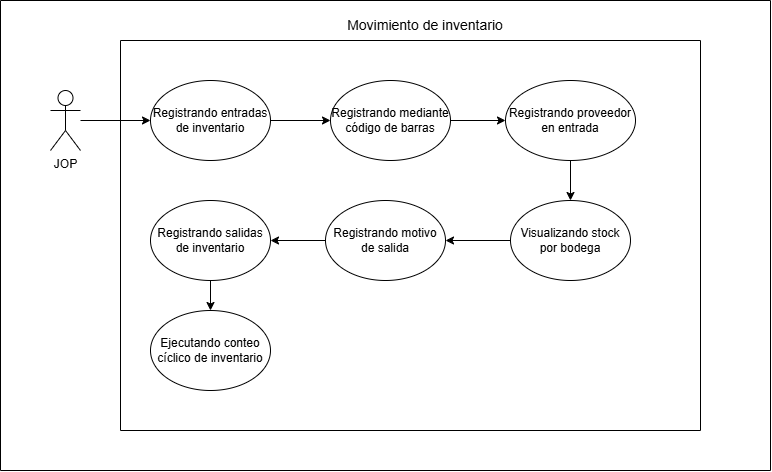

The diagram above was exported from draw.io. Its source (the exported page's mxGraphModel, read from the mxfile embedded in the PNG):
<mxGraphModel dx="1645" dy="875" grid="0" gridSize="10" guides="1" tooltips="1" connect="1" arrows="1" fold="1" page="1" pageScale="1" pageWidth="827" pageHeight="1169" math="0" shadow="0">
  <root>
    <mxCell id="0" />
    <mxCell id="1" parent="0" />
    <mxCell id="aUiSldq7rMIOUuwGlCpF-11" edge="1" parent="1" source="aUiSldq7rMIOUuwGlCpF-2" style="edgeStyle=orthogonalEdgeStyle;rounded=0;orthogonalLoop=1;jettySize=auto;html=1;" target="aUiSldq7rMIOUuwGlCpF-3">
      <mxGeometry relative="1" as="geometry" />
    </mxCell>
    <mxCell id="aUiSldq7rMIOUuwGlCpF-2" parent="1" style="ellipse;whiteSpace=wrap;html=1;" value="Registrando entradas de inventario" vertex="1">
      <mxGeometry height="80" width="120" x="310" y="120" as="geometry" />
    </mxCell>
    <mxCell id="aUiSldq7rMIOUuwGlCpF-12" edge="1" parent="1" source="aUiSldq7rMIOUuwGlCpF-3" style="edgeStyle=orthogonalEdgeStyle;rounded=0;orthogonalLoop=1;jettySize=auto;html=1;" target="aUiSldq7rMIOUuwGlCpF-4">
      <mxGeometry relative="1" as="geometry" />
    </mxCell>
    <mxCell id="aUiSldq7rMIOUuwGlCpF-3" parent="1" style="ellipse;whiteSpace=wrap;html=1;" value="Registrando mediante código de barras" vertex="1">
      <mxGeometry height="80" width="120" x="490" y="120" as="geometry" />
    </mxCell>
    <mxCell id="aUiSldq7rMIOUuwGlCpF-8" parent="1" style="swimlane;startSize=0;" value="" vertex="1">
      <mxGeometry height="390" width="580" x="280" y="80" as="geometry" />
    </mxCell>
    <mxCell id="aUiSldq7rMIOUuwGlCpF-9" parent="1" style="swimlane;startSize=0;" value="" vertex="1">
      <mxGeometry height="470" width="770" x="160" y="40" as="geometry" />
    </mxCell>
    <mxCell id="aUiSldq7rMIOUuwGlCpF-1" parent="aUiSldq7rMIOUuwGlCpF-9" style="shape=umlActor;verticalLabelPosition=bottom;verticalAlign=top;html=1;outlineConnect=0;" value="JOP" vertex="1">
      <mxGeometry height="60" width="30" x="50" y="90" as="geometry" />
    </mxCell>
    <mxCell id="aUiSldq7rMIOUuwGlCpF-10" parent="aUiSldq7rMIOUuwGlCpF-9" style="text;html=1;whiteSpace=wrap;align=center;verticalAlign=middle;rounded=0;" value="&lt;font style=&quot;font-size: 14px;&quot;&gt;Movimiento de inventario&lt;/font&gt;" vertex="1">
      <mxGeometry height="30" width="310" x="270" y="10" as="geometry" />
    </mxCell>
    <mxCell id="aUiSldq7rMIOUuwGlCpF-5" parent="aUiSldq7rMIOUuwGlCpF-9" style="ellipse;whiteSpace=wrap;html=1;" value="Visualizando stock por bodega" vertex="1">
      <mxGeometry height="80" width="120" x="510" y="200" as="geometry" />
    </mxCell>
    <mxCell id="aUiSldq7rMIOUuwGlCpF-15" edge="1" parent="aUiSldq7rMIOUuwGlCpF-9" source="aUiSldq7rMIOUuwGlCpF-6" style="edgeStyle=orthogonalEdgeStyle;rounded=0;orthogonalLoop=1;jettySize=auto;html=1;entryX=1;entryY=0.5;entryDx=0;entryDy=0;" target="aUiSldq7rMIOUuwGlCpF-7">
      <mxGeometry relative="1" as="geometry" />
    </mxCell>
    <mxCell id="aUiSldq7rMIOUuwGlCpF-6" parent="aUiSldq7rMIOUuwGlCpF-9" style="ellipse;whiteSpace=wrap;html=1;" value="Registrando motivo de salida" vertex="1">
      <mxGeometry height="80" width="120" x="325" y="200" as="geometry" />
    </mxCell>
    <mxCell id="aUiSldq7rMIOUuwGlCpF-14" edge="1" parent="aUiSldq7rMIOUuwGlCpF-9" source="aUiSldq7rMIOUuwGlCpF-5" style="edgeStyle=orthogonalEdgeStyle;rounded=0;orthogonalLoop=1;jettySize=auto;html=1;entryX=1;entryY=0.5;entryDx=0;entryDy=0;" target="aUiSldq7rMIOUuwGlCpF-6">
      <mxGeometry relative="1" as="geometry" />
    </mxCell>
    <mxCell id="4hiTlpemRHU-HC92tX_1-3" edge="1" parent="aUiSldq7rMIOUuwGlCpF-9" source="aUiSldq7rMIOUuwGlCpF-7" style="edgeStyle=orthogonalEdgeStyle;rounded=0;orthogonalLoop=1;jettySize=auto;html=1;entryX=0.5;entryY=0;entryDx=0;entryDy=0;" target="4hiTlpemRHU-HC92tX_1-1">
      <mxGeometry relative="1" as="geometry" />
    </mxCell>
    <mxCell id="aUiSldq7rMIOUuwGlCpF-7" parent="aUiSldq7rMIOUuwGlCpF-9" style="ellipse;whiteSpace=wrap;html=1;" value="Registrando salidas de inventario" vertex="1">
      <mxGeometry height="80" width="120" x="150" y="200" as="geometry" />
    </mxCell>
    <mxCell id="aUiSldq7rMIOUuwGlCpF-4" parent="aUiSldq7rMIOUuwGlCpF-9" style="ellipse;whiteSpace=wrap;html=1;" value="Registrando proveedor en entrada" vertex="1">
      <mxGeometry height="80" width="130" x="505" y="80" as="geometry" />
    </mxCell>
    <mxCell id="aUiSldq7rMIOUuwGlCpF-13" edge="1" parent="aUiSldq7rMIOUuwGlCpF-9" source="aUiSldq7rMIOUuwGlCpF-4" style="edgeStyle=orthogonalEdgeStyle;rounded=0;orthogonalLoop=1;jettySize=auto;html=1;" target="aUiSldq7rMIOUuwGlCpF-5">
      <mxGeometry relative="1" as="geometry" />
    </mxCell>
    <mxCell id="4hiTlpemRHU-HC92tX_1-1" parent="aUiSldq7rMIOUuwGlCpF-9" style="ellipse;whiteSpace=wrap;html=1;" value="Ejecutando conteo cíclico de inventario" vertex="1">
      <mxGeometry height="80" width="120" x="150" y="310" as="geometry" />
    </mxCell>
    <mxCell id="aUiSldq7rMIOUuwGlCpF-16" edge="1" parent="1" source="aUiSldq7rMIOUuwGlCpF-1" style="edgeStyle=orthogonalEdgeStyle;rounded=0;orthogonalLoop=1;jettySize=auto;html=1;" target="aUiSldq7rMIOUuwGlCpF-2">
      <mxGeometry relative="1" as="geometry" />
    </mxCell>
  </root>
</mxGraphModel>